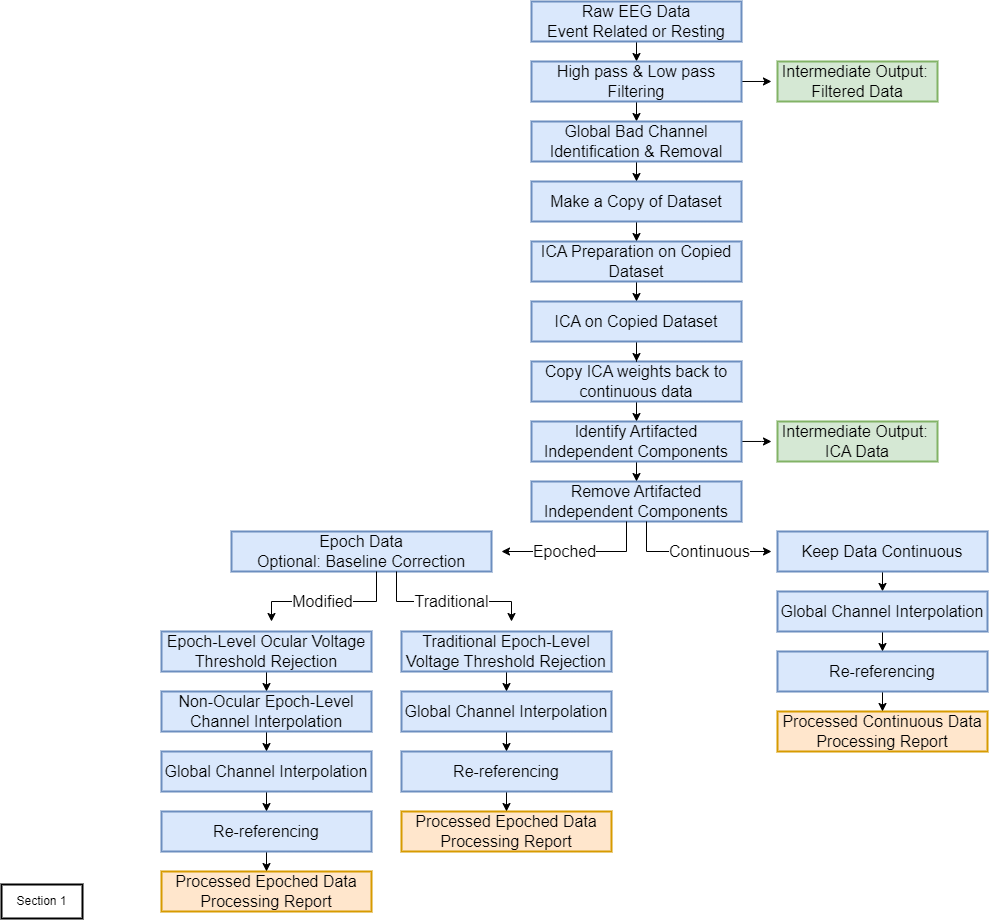

The diagram above was exported from draw.io. Its source (the exported page's mxGraphModel, read from the mxfile embedded in the PNG):
<mxGraphModel dx="989" dy="1609" grid="1" gridSize="10" guides="1" tooltips="1" connect="1" arrows="1" fold="1" page="1" pageScale="1" pageWidth="850" pageHeight="1100" math="0" shadow="0">
  <root>
    <mxCell id="0" />
    <mxCell id="1" parent="0" />
    <mxCell id="UoEd0aP-tlIjkkZsRBbb-39" style="edgeStyle=orthogonalEdgeStyle;rounded=0;orthogonalLoop=1;jettySize=auto;html=1;exitX=0.5;exitY=1;exitDx=0;exitDy=0;entryX=0.5;entryY=0;entryDx=0;entryDy=0;" edge="1" parent="1" source="2" target="UoEd0aP-tlIjkkZsRBbb-12">
      <mxGeometry relative="1" as="geometry" />
    </mxCell>
    <mxCell id="2" value="Raw EEG Data&#10;Event Related or Resting" style="whiteSpace=wrap;strokeWidth=2;fillColor=#dae8fc;strokeColor=#6c8ebf;fontSize=16;" parent="1" vertex="1">
      <mxGeometry x="540" y="-190" width="210" height="40" as="geometry" />
    </mxCell>
    <mxCell id="4" value="Section 1" style="whiteSpace=wrap;strokeWidth=2;" parent="1" vertex="1">
      <mxGeometry x="10" y="693" width="81" height="34" as="geometry" />
    </mxCell>
    <mxCell id="UoEd0aP-tlIjkkZsRBbb-47" style="edgeStyle=orthogonalEdgeStyle;rounded=0;orthogonalLoop=1;jettySize=auto;html=1;exitX=0.5;exitY=1;exitDx=0;exitDy=0;entryX=0.5;entryY=0;entryDx=0;entryDy=0;" edge="1" parent="1" source="UoEd0aP-tlIjkkZsRBbb-12" target="UoEd0aP-tlIjkkZsRBbb-14">
      <mxGeometry relative="1" as="geometry" />
    </mxCell>
    <mxCell id="UoEd0aP-tlIjkkZsRBbb-57" style="edgeStyle=orthogonalEdgeStyle;rounded=0;orthogonalLoop=1;jettySize=auto;html=1;exitX=1;exitY=0.5;exitDx=0;exitDy=0;" edge="1" parent="1" source="UoEd0aP-tlIjkkZsRBbb-12">
      <mxGeometry relative="1" as="geometry">
        <mxPoint x="780" y="-109.68965517241372" as="targetPoint" />
      </mxGeometry>
    </mxCell>
    <mxCell id="UoEd0aP-tlIjkkZsRBbb-12" value="High pass &amp; Low pass Filtering" style="whiteSpace=wrap;strokeWidth=2;fillColor=#dae8fc;strokeColor=#6c8ebf;fontSize=16;" vertex="1" parent="1">
      <mxGeometry x="540" y="-130" width="210" height="40" as="geometry" />
    </mxCell>
    <mxCell id="UoEd0aP-tlIjkkZsRBbb-48" style="edgeStyle=orthogonalEdgeStyle;rounded=0;orthogonalLoop=1;jettySize=auto;html=1;entryX=0.5;entryY=0;entryDx=0;entryDy=0;" edge="1" parent="1" source="UoEd0aP-tlIjkkZsRBbb-14" target="UoEd0aP-tlIjkkZsRBbb-27">
      <mxGeometry relative="1" as="geometry" />
    </mxCell>
    <mxCell id="UoEd0aP-tlIjkkZsRBbb-14" value="Global Bad Channel&#10;Identification &amp; Removal" style="whiteSpace=wrap;strokeWidth=2;fillColor=#dae8fc;strokeColor=#6c8ebf;fontSize=16;" vertex="1" parent="1">
      <mxGeometry x="540" y="-70" width="210" height="40" as="geometry" />
    </mxCell>
    <mxCell id="UoEd0aP-tlIjkkZsRBbb-49" style="edgeStyle=orthogonalEdgeStyle;rounded=0;orthogonalLoop=1;jettySize=auto;html=1;entryX=0.5;entryY=0;entryDx=0;entryDy=0;" edge="1" parent="1" source="UoEd0aP-tlIjkkZsRBbb-27" target="UoEd0aP-tlIjkkZsRBbb-29">
      <mxGeometry relative="1" as="geometry" />
    </mxCell>
    <mxCell id="UoEd0aP-tlIjkkZsRBbb-27" value="Make a Copy of Dataset" style="whiteSpace=wrap;strokeWidth=2;fillColor=#dae8fc;strokeColor=#6c8ebf;fontSize=16;" vertex="1" parent="1">
      <mxGeometry x="540" y="-10" width="210" height="40" as="geometry" />
    </mxCell>
    <mxCell id="UoEd0aP-tlIjkkZsRBbb-50" style="edgeStyle=orthogonalEdgeStyle;rounded=0;orthogonalLoop=1;jettySize=auto;html=1;entryX=0.5;entryY=0;entryDx=0;entryDy=0;" edge="1" parent="1" source="UoEd0aP-tlIjkkZsRBbb-29" target="UoEd0aP-tlIjkkZsRBbb-43">
      <mxGeometry relative="1" as="geometry" />
    </mxCell>
    <mxCell id="UoEd0aP-tlIjkkZsRBbb-29" value="ICA Preparation on Copied Dataset" style="whiteSpace=wrap;strokeWidth=2;fillColor=#dae8fc;strokeColor=#6c8ebf;fontSize=16;" vertex="1" parent="1">
      <mxGeometry x="540" y="50" width="210" height="40" as="geometry" />
    </mxCell>
    <mxCell id="UoEd0aP-tlIjkkZsRBbb-70" style="edgeStyle=orthogonalEdgeStyle;rounded=0;orthogonalLoop=1;jettySize=auto;html=1;entryX=0.5;entryY=0;entryDx=0;entryDy=0;" edge="1" parent="1" source="UoEd0aP-tlIjkkZsRBbb-33" target="UoEd0aP-tlIjkkZsRBbb-35">
      <mxGeometry relative="1" as="geometry" />
    </mxCell>
    <mxCell id="UoEd0aP-tlIjkkZsRBbb-33" value="Copy ICA weights back to continuous data" style="whiteSpace=wrap;strokeWidth=2;fillColor=#dae8fc;strokeColor=#6c8ebf;fontSize=16;" vertex="1" parent="1">
      <mxGeometry x="540" y="170" width="210" height="40" as="geometry" />
    </mxCell>
    <mxCell id="UoEd0aP-tlIjkkZsRBbb-53" style="edgeStyle=orthogonalEdgeStyle;rounded=0;orthogonalLoop=1;jettySize=auto;html=1;" edge="1" parent="1" source="UoEd0aP-tlIjkkZsRBbb-35">
      <mxGeometry relative="1" as="geometry">
        <mxPoint x="780" y="249.99999999999977" as="targetPoint" />
      </mxGeometry>
    </mxCell>
    <mxCell id="UoEd0aP-tlIjkkZsRBbb-71" style="edgeStyle=orthogonalEdgeStyle;rounded=0;orthogonalLoop=1;jettySize=auto;html=1;entryX=0.5;entryY=0;entryDx=0;entryDy=0;" edge="1" parent="1" source="UoEd0aP-tlIjkkZsRBbb-35" target="UoEd0aP-tlIjkkZsRBbb-37">
      <mxGeometry relative="1" as="geometry" />
    </mxCell>
    <mxCell id="UoEd0aP-tlIjkkZsRBbb-35" value="Identify Artifacted Independent Components" style="whiteSpace=wrap;strokeWidth=2;fillColor=#dae8fc;strokeColor=#6c8ebf;fontSize=16;" vertex="1" parent="1">
      <mxGeometry x="540" y="230" width="210" height="40" as="geometry" />
    </mxCell>
    <mxCell id="UoEd0aP-tlIjkkZsRBbb-37" value="Remove Artifacted Independent Components" style="whiteSpace=wrap;strokeWidth=2;fillColor=#dae8fc;strokeColor=#6c8ebf;fontSize=16;" vertex="1" parent="1">
      <mxGeometry x="540" y="290" width="210" height="40" as="geometry" />
    </mxCell>
    <mxCell id="UoEd0aP-tlIjkkZsRBbb-51" style="edgeStyle=orthogonalEdgeStyle;rounded=0;orthogonalLoop=1;jettySize=auto;html=1;entryX=0.5;entryY=0;entryDx=0;entryDy=0;" edge="1" parent="1" source="UoEd0aP-tlIjkkZsRBbb-43" target="UoEd0aP-tlIjkkZsRBbb-33">
      <mxGeometry relative="1" as="geometry" />
    </mxCell>
    <mxCell id="UoEd0aP-tlIjkkZsRBbb-43" value="ICA on Copied Dataset" style="whiteSpace=wrap;strokeWidth=2;fillColor=#dae8fc;strokeColor=#6c8ebf;fontSize=16;" vertex="1" parent="1">
      <mxGeometry x="540" y="110" width="210" height="40" as="geometry" />
    </mxCell>
    <mxCell id="UoEd0aP-tlIjkkZsRBbb-54" value="Intermediate Output: &#10;ICA Data" style="whiteSpace=wrap;strokeWidth=2;fillColor=#d5e8d4;strokeColor=#82b366;fontSize=16;" vertex="1" parent="1">
      <mxGeometry x="786" y="230" width="160" height="40" as="geometry" />
    </mxCell>
    <mxCell id="UoEd0aP-tlIjkkZsRBbb-56" value="Intermediate Output: &#10;Filtered Data" style="whiteSpace=wrap;strokeWidth=2;fillColor=#d5e8d4;strokeColor=#82b366;fontSize=16;" vertex="1" parent="1">
      <mxGeometry x="786" y="-130" width="160" height="40" as="geometry" />
    </mxCell>
    <mxCell id="UoEd0aP-tlIjkkZsRBbb-62" value="" style="endArrow=classic;html=1;rounded=0;" edge="1" parent="1">
      <mxGeometry relative="1" as="geometry">
        <mxPoint x="655" y="360" as="sourcePoint" />
        <mxPoint x="780" y="360" as="targetPoint" />
      </mxGeometry>
    </mxCell>
    <mxCell id="UoEd0aP-tlIjkkZsRBbb-63" value="Continuous" style="edgeLabel;resizable=0;html=1;;align=center;verticalAlign=middle;fontSize=16;" connectable="0" vertex="1" parent="UoEd0aP-tlIjkkZsRBbb-62">
      <mxGeometry relative="1" as="geometry" />
    </mxCell>
    <mxCell id="UoEd0aP-tlIjkkZsRBbb-64" value="" style="endArrow=classic;html=1;rounded=0;" edge="1" parent="1">
      <mxGeometry relative="1" as="geometry">
        <mxPoint x="635" y="360" as="sourcePoint" />
        <mxPoint x="510" y="360" as="targetPoint" />
      </mxGeometry>
    </mxCell>
    <mxCell id="UoEd0aP-tlIjkkZsRBbb-65" value="Epoched" style="edgeLabel;resizable=0;html=1;;align=center;verticalAlign=middle;fontSize=16;" connectable="0" vertex="1" parent="UoEd0aP-tlIjkkZsRBbb-64">
      <mxGeometry relative="1" as="geometry" />
    </mxCell>
    <mxCell id="UoEd0aP-tlIjkkZsRBbb-66" value="" style="endArrow=none;html=1;rounded=0;" edge="1" parent="1">
      <mxGeometry width="50" height="50" relative="1" as="geometry">
        <mxPoint x="635" y="360" as="sourcePoint" />
        <mxPoint x="635" y="330" as="targetPoint" />
      </mxGeometry>
    </mxCell>
    <mxCell id="UoEd0aP-tlIjkkZsRBbb-67" value="" style="endArrow=none;html=1;rounded=0;" edge="1" parent="1">
      <mxGeometry width="50" height="50" relative="1" as="geometry">
        <mxPoint x="655" y="360" as="sourcePoint" />
        <mxPoint x="655" y="330" as="targetPoint" />
      </mxGeometry>
    </mxCell>
    <mxCell id="UoEd0aP-tlIjkkZsRBbb-82" style="edgeStyle=orthogonalEdgeStyle;rounded=0;orthogonalLoop=1;jettySize=auto;html=1;" edge="1" parent="1" source="UoEd0aP-tlIjkkZsRBbb-72">
      <mxGeometry relative="1" as="geometry">
        <mxPoint x="891" y="399.9999999999998" as="targetPoint" />
      </mxGeometry>
    </mxCell>
    <mxCell id="UoEd0aP-tlIjkkZsRBbb-72" value="Keep Data Continuous" style="whiteSpace=wrap;strokeWidth=2;fontSize=16;fillColor=#dae8fc;strokeColor=#6c8ebf;" vertex="1" parent="1">
      <mxGeometry x="786" y="340" width="210" height="40" as="geometry" />
    </mxCell>
    <mxCell id="UoEd0aP-tlIjkkZsRBbb-73" value="Epoch Data&#10;Optional: Baseline Correction" style="whiteSpace=wrap;strokeWidth=2;fillColor=#dae8fc;strokeColor=#6c8ebf;fontSize=16;" vertex="1" parent="1">
      <mxGeometry x="240" y="340" width="260" height="40" as="geometry" />
    </mxCell>
    <mxCell id="UoEd0aP-tlIjkkZsRBbb-74" value="" style="endArrow=classic;html=1;rounded=0;" edge="1" parent="1">
      <mxGeometry relative="1" as="geometry">
        <mxPoint x="405" y="410" as="sourcePoint" />
        <mxPoint x="520" y="430" as="targetPoint" />
        <Array as="points">
          <mxPoint x="520" y="410" />
        </Array>
      </mxGeometry>
    </mxCell>
    <mxCell id="UoEd0aP-tlIjkkZsRBbb-75" value="Traditional" style="edgeLabel;resizable=0;html=1;;align=center;verticalAlign=middle;fontSize=16;" connectable="0" vertex="1" parent="UoEd0aP-tlIjkkZsRBbb-74">
      <mxGeometry relative="1" as="geometry">
        <mxPoint x="-13" as="offset" />
      </mxGeometry>
    </mxCell>
    <mxCell id="UoEd0aP-tlIjkkZsRBbb-76" value="" style="endArrow=classic;html=1;rounded=0;" edge="1" parent="1">
      <mxGeometry relative="1" as="geometry">
        <mxPoint x="385" y="410" as="sourcePoint" />
        <mxPoint x="280" y="430" as="targetPoint" />
        <Array as="points">
          <mxPoint x="280" y="410" />
        </Array>
      </mxGeometry>
    </mxCell>
    <mxCell id="UoEd0aP-tlIjkkZsRBbb-77" value="Modified" style="edgeLabel;resizable=0;html=1;;align=center;verticalAlign=middle;fontSize=16;" connectable="0" vertex="1" parent="UoEd0aP-tlIjkkZsRBbb-76">
      <mxGeometry relative="1" as="geometry">
        <mxPoint x="8" as="offset" />
      </mxGeometry>
    </mxCell>
    <mxCell id="UoEd0aP-tlIjkkZsRBbb-78" value="" style="endArrow=none;html=1;rounded=0;" edge="1" parent="1">
      <mxGeometry width="50" height="50" relative="1" as="geometry">
        <mxPoint x="385" y="410" as="sourcePoint" />
        <mxPoint x="385" y="380" as="targetPoint" />
      </mxGeometry>
    </mxCell>
    <mxCell id="UoEd0aP-tlIjkkZsRBbb-79" value="" style="endArrow=none;html=1;rounded=0;" edge="1" parent="1">
      <mxGeometry width="50" height="50" relative="1" as="geometry">
        <mxPoint x="405" y="410" as="sourcePoint" />
        <mxPoint x="405" y="380" as="targetPoint" />
      </mxGeometry>
    </mxCell>
    <mxCell id="UoEd0aP-tlIjkkZsRBbb-97" style="edgeStyle=orthogonalEdgeStyle;rounded=0;orthogonalLoop=1;jettySize=auto;html=1;entryX=0.5;entryY=0;entryDx=0;entryDy=0;" edge="1" parent="1" source="UoEd0aP-tlIjkkZsRBbb-80" target="UoEd0aP-tlIjkkZsRBbb-88">
      <mxGeometry relative="1" as="geometry" />
    </mxCell>
    <mxCell id="UoEd0aP-tlIjkkZsRBbb-80" value="Epoch-Level Ocular Voltage Threshold Rejection" style="whiteSpace=wrap;strokeWidth=2;fillColor=#dae8fc;strokeColor=#6c8ebf;fontSize=16;" vertex="1" parent="1">
      <mxGeometry x="170" y="440" width="210" height="40" as="geometry" />
    </mxCell>
    <mxCell id="UoEd0aP-tlIjkkZsRBbb-104" style="edgeStyle=orthogonalEdgeStyle;rounded=0;orthogonalLoop=1;jettySize=auto;html=1;entryX=0.5;entryY=0;entryDx=0;entryDy=0;" edge="1" parent="1" source="UoEd0aP-tlIjkkZsRBbb-81" target="UoEd0aP-tlIjkkZsRBbb-92">
      <mxGeometry relative="1" as="geometry" />
    </mxCell>
    <mxCell id="UoEd0aP-tlIjkkZsRBbb-81" value="Traditional Epoch-Level Voltage Threshold Rejection" style="whiteSpace=wrap;strokeWidth=2;fillColor=#dae8fc;strokeColor=#6c8ebf;fontSize=16;" vertex="1" parent="1">
      <mxGeometry x="410" y="440" width="210" height="40" as="geometry" />
    </mxCell>
    <mxCell id="UoEd0aP-tlIjkkZsRBbb-86" style="edgeStyle=orthogonalEdgeStyle;rounded=0;orthogonalLoop=1;jettySize=auto;html=1;entryX=0.5;entryY=0;entryDx=0;entryDy=0;" edge="1" parent="1" source="UoEd0aP-tlIjkkZsRBbb-83" target="UoEd0aP-tlIjkkZsRBbb-84">
      <mxGeometry relative="1" as="geometry" />
    </mxCell>
    <mxCell id="UoEd0aP-tlIjkkZsRBbb-83" value="Global Channel Interpolation" style="whiteSpace=wrap;strokeWidth=2;fillColor=#dae8fc;strokeColor=#6c8ebf;fontSize=16;" vertex="1" parent="1">
      <mxGeometry x="786" y="400" width="210" height="40" as="geometry" />
    </mxCell>
    <mxCell id="UoEd0aP-tlIjkkZsRBbb-87" style="edgeStyle=orthogonalEdgeStyle;rounded=0;orthogonalLoop=1;jettySize=auto;html=1;entryX=0.5;entryY=0;entryDx=0;entryDy=0;" edge="1" parent="1" source="UoEd0aP-tlIjkkZsRBbb-84" target="UoEd0aP-tlIjkkZsRBbb-85">
      <mxGeometry relative="1" as="geometry" />
    </mxCell>
    <mxCell id="UoEd0aP-tlIjkkZsRBbb-84" value="Re-referencing" style="whiteSpace=wrap;strokeWidth=2;fillColor=#dae8fc;strokeColor=#6c8ebf;fontSize=16;" vertex="1" parent="1">
      <mxGeometry x="786" y="460" width="210" height="40" as="geometry" />
    </mxCell>
    <mxCell id="UoEd0aP-tlIjkkZsRBbb-85" value="Processed Continuous Data&#10;Processing Report" style="whiteSpace=wrap;strokeWidth=2;fillColor=#ffe6cc;strokeColor=#d79b00;fontSize=16;" vertex="1" parent="1">
      <mxGeometry x="786" y="520" width="210" height="40" as="geometry" />
    </mxCell>
    <mxCell id="UoEd0aP-tlIjkkZsRBbb-107" style="edgeStyle=orthogonalEdgeStyle;rounded=0;orthogonalLoop=1;jettySize=auto;html=1;entryX=0.5;entryY=0;entryDx=0;entryDy=0;" edge="1" parent="1" source="UoEd0aP-tlIjkkZsRBbb-88" target="UoEd0aP-tlIjkkZsRBbb-89">
      <mxGeometry relative="1" as="geometry" />
    </mxCell>
    <mxCell id="UoEd0aP-tlIjkkZsRBbb-88" value="Non-Ocular Epoch-Level Channel Interpolation" style="whiteSpace=wrap;strokeWidth=2;fillColor=#dae8fc;strokeColor=#6c8ebf;fontSize=16;" vertex="1" parent="1">
      <mxGeometry x="170" y="500" width="210" height="40" as="geometry" />
    </mxCell>
    <mxCell id="UoEd0aP-tlIjkkZsRBbb-102" style="edgeStyle=orthogonalEdgeStyle;rounded=0;orthogonalLoop=1;jettySize=auto;html=1;entryX=0.5;entryY=0;entryDx=0;entryDy=0;" edge="1" parent="1" source="UoEd0aP-tlIjkkZsRBbb-89" target="UoEd0aP-tlIjkkZsRBbb-90">
      <mxGeometry relative="1" as="geometry" />
    </mxCell>
    <mxCell id="UoEd0aP-tlIjkkZsRBbb-89" value="Global Channel Interpolation" style="whiteSpace=wrap;strokeWidth=2;fillColor=#dae8fc;strokeColor=#6c8ebf;fontSize=16;" vertex="1" parent="1">
      <mxGeometry x="170" y="560" width="210" height="40" as="geometry" />
    </mxCell>
    <mxCell id="UoEd0aP-tlIjkkZsRBbb-103" style="edgeStyle=orthogonalEdgeStyle;rounded=0;orthogonalLoop=1;jettySize=auto;html=1;entryX=0.5;entryY=0;entryDx=0;entryDy=0;" edge="1" parent="1" source="UoEd0aP-tlIjkkZsRBbb-90" target="UoEd0aP-tlIjkkZsRBbb-91">
      <mxGeometry relative="1" as="geometry" />
    </mxCell>
    <mxCell id="UoEd0aP-tlIjkkZsRBbb-90" value="Re-referencing" style="whiteSpace=wrap;strokeWidth=2;fillColor=#dae8fc;strokeColor=#6c8ebf;fontSize=16;" vertex="1" parent="1">
      <mxGeometry x="170" y="620" width="210" height="40" as="geometry" />
    </mxCell>
    <mxCell id="UoEd0aP-tlIjkkZsRBbb-91" value="Processed Epoched Data&#10;Processing Report" style="whiteSpace=wrap;strokeWidth=2;fillColor=#ffe6cc;strokeColor=#d79b00;fontSize=16;" vertex="1" parent="1">
      <mxGeometry x="170" y="680" width="210" height="40" as="geometry" />
    </mxCell>
    <mxCell id="UoEd0aP-tlIjkkZsRBbb-105" style="edgeStyle=orthogonalEdgeStyle;rounded=0;orthogonalLoop=1;jettySize=auto;html=1;" edge="1" parent="1" source="UoEd0aP-tlIjkkZsRBbb-92" target="UoEd0aP-tlIjkkZsRBbb-93">
      <mxGeometry relative="1" as="geometry" />
    </mxCell>
    <mxCell id="UoEd0aP-tlIjkkZsRBbb-92" value="Global Channel Interpolation" style="whiteSpace=wrap;strokeWidth=2;fillColor=#dae8fc;strokeColor=#6c8ebf;fontSize=16;" vertex="1" parent="1">
      <mxGeometry x="410" y="500" width="210" height="40" as="geometry" />
    </mxCell>
    <mxCell id="UoEd0aP-tlIjkkZsRBbb-106" style="edgeStyle=orthogonalEdgeStyle;rounded=0;orthogonalLoop=1;jettySize=auto;html=1;" edge="1" parent="1" source="UoEd0aP-tlIjkkZsRBbb-93" target="UoEd0aP-tlIjkkZsRBbb-94">
      <mxGeometry relative="1" as="geometry" />
    </mxCell>
    <mxCell id="UoEd0aP-tlIjkkZsRBbb-93" value="Re-referencing" style="whiteSpace=wrap;strokeWidth=2;fillColor=#dae8fc;strokeColor=#6c8ebf;fontSize=16;" vertex="1" parent="1">
      <mxGeometry x="410" y="560" width="210" height="40" as="geometry" />
    </mxCell>
    <mxCell id="UoEd0aP-tlIjkkZsRBbb-94" value="Processed Epoched Data&#10;Processing Report" style="whiteSpace=wrap;strokeWidth=2;fillColor=#ffe6cc;strokeColor=#d79b00;fontSize=16;" vertex="1" parent="1">
      <mxGeometry x="410" y="620" width="210" height="40" as="geometry" />
    </mxCell>
  </root>
</mxGraphModel>